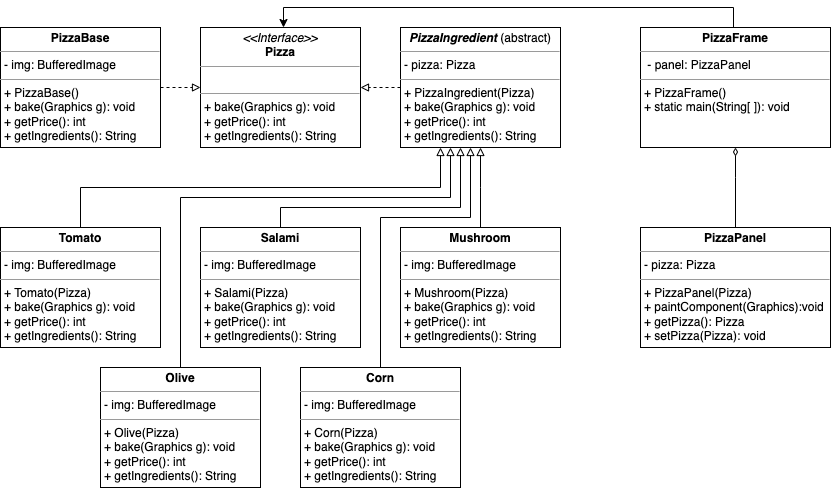

The diagram above was exported from draw.io. Its source (the exported page's mxGraphModel, read from the mxfile embedded in the PNG):
<mxGraphModel dx="786" dy="545" grid="1" gridSize="10" guides="1" tooltips="1" connect="1" arrows="1" fold="1" page="1" pageScale="1" pageWidth="827" pageHeight="1169" math="0" shadow="0">
  <root>
    <mxCell id="WIyWlLk6GJQsqaUBKTNV-0" />
    <mxCell id="WIyWlLk6GJQsqaUBKTNV-1" parent="WIyWlLk6GJQsqaUBKTNV-0" />
    <mxCell id="HMFQn1KQ7MwaOAd2mKLM-40" style="edgeStyle=orthogonalEdgeStyle;rounded=0;orthogonalLoop=1;jettySize=auto;html=1;entryX=0;entryY=0.5;entryDx=0;entryDy=0;fontSize=12;endArrow=block;endFill=0;dashed=1;" parent="WIyWlLk6GJQsqaUBKTNV-1" source="HMFQn1KQ7MwaOAd2mKLM-7" target="HMFQn1KQ7MwaOAd2mKLM-33" edge="1">
      <mxGeometry relative="1" as="geometry" />
    </mxCell>
    <mxCell id="HMFQn1KQ7MwaOAd2mKLM-7" value="&lt;p style=&quot;margin:0px;margin-top:4px;text-align:center;&quot;&gt;&lt;b&gt;PizzaBase&lt;/b&gt;&lt;/p&gt;&lt;hr size=&quot;1&quot;&gt;&lt;p style=&quot;margin:0px;margin-left:4px;&quot;&gt;- img: BufferedImage&lt;/p&gt;&lt;hr size=&quot;1&quot;&gt;&lt;p style=&quot;margin: 0px 0px 0px 4px;&quot;&gt;+ PizzaBase()&lt;/p&gt;&lt;p style=&quot;margin: 0px 0px 0px 4px;&quot;&gt;+ bake(Graphics g): void&lt;br&gt;+ getPrice(): int&lt;/p&gt;&lt;p style=&quot;margin: 0px 0px 0px 4px;&quot;&gt;+ getIngredients(): String&lt;/p&gt;" style="verticalAlign=top;align=left;overflow=fill;fontSize=12;fontFamily=Helvetica;html=1;" parent="WIyWlLk6GJQsqaUBKTNV-1" vertex="1">
      <mxGeometry x="40" y="40" width="160" height="120" as="geometry" />
    </mxCell>
    <mxCell id="HMFQn1KQ7MwaOAd2mKLM-41" style="edgeStyle=orthogonalEdgeStyle;rounded=0;orthogonalLoop=1;jettySize=auto;html=1;dashed=1;fontSize=12;endArrow=block;endFill=0;" parent="WIyWlLk6GJQsqaUBKTNV-1" source="HMFQn1KQ7MwaOAd2mKLM-9" target="HMFQn1KQ7MwaOAd2mKLM-33" edge="1">
      <mxGeometry relative="1" as="geometry" />
    </mxCell>
    <mxCell id="HMFQn1KQ7MwaOAd2mKLM-9" value="&lt;p style=&quot;margin:0px;margin-top:4px;text-align:center;&quot;&gt;&lt;b&gt;&lt;i&gt;PizzaIngredient&amp;nbsp;&lt;/i&gt;&lt;/b&gt;&lt;span style=&quot;background-color: initial;&quot;&gt;(abstract)&lt;/span&gt;&lt;/p&gt;&lt;hr size=&quot;1&quot;&gt;&lt;p style=&quot;margin:0px;margin-left:4px;&quot;&gt;- pizza: Pizza&lt;/p&gt;&lt;hr size=&quot;1&quot;&gt;&lt;p style=&quot;margin:0px;margin-left:4px;&quot;&gt;+ PizzaIngredient(Pizza)&lt;/p&gt;&lt;p style=&quot;margin: 0px 0px 0px 4px;&quot;&gt;+ bake(Graphics g): void&lt;br&gt;+ getPrice(): int&lt;/p&gt;&lt;p style=&quot;margin: 0px 0px 0px 4px;&quot;&gt;+ getIngredients(): String&lt;/p&gt;&lt;p style=&quot;margin:0px;margin-left:4px;&quot;&gt;&lt;br&gt;&lt;/p&gt;" style="verticalAlign=top;align=left;overflow=fill;fontSize=12;fontFamily=Helvetica;html=1;" parent="WIyWlLk6GJQsqaUBKTNV-1" vertex="1">
      <mxGeometry x="440" y="40" width="160" height="120" as="geometry" />
    </mxCell>
    <mxCell id="HMFQn1KQ7MwaOAd2mKLM-24" style="edgeStyle=orthogonalEdgeStyle;rounded=0;orthogonalLoop=1;jettySize=auto;html=1;endArrow=block;endFill=0;" parent="WIyWlLk6GJQsqaUBKTNV-1" source="HMFQn1KQ7MwaOAd2mKLM-12" target="HMFQn1KQ7MwaOAd2mKLM-9" edge="1">
      <mxGeometry relative="1" as="geometry">
        <Array as="points">
          <mxPoint x="120" y="200" />
          <mxPoint x="480" y="200" />
        </Array>
      </mxGeometry>
    </mxCell>
    <mxCell id="HMFQn1KQ7MwaOAd2mKLM-12" value="&lt;p style=&quot;margin:0px;margin-top:4px;text-align:center;&quot;&gt;&lt;b&gt;Tomato&lt;/b&gt;&lt;/p&gt;&lt;hr size=&quot;1&quot;&gt;&lt;p style=&quot;margin:0px;margin-left:4px;&quot;&gt;- img: BufferedImage&lt;/p&gt;&lt;hr size=&quot;1&quot;&gt;&lt;p style=&quot;margin: 0px 0px 0px 4px;&quot;&gt;+ Tomato(Pizza)&lt;/p&gt;&lt;p style=&quot;margin: 0px 0px 0px 4px;&quot;&gt;+ bake(Graphics g): void&lt;br&gt;+ getPrice(): int&lt;/p&gt;&lt;p style=&quot;margin: 0px 0px 0px 4px;&quot;&gt;+ getIngredients(): String&lt;/p&gt;" style="verticalAlign=top;align=left;overflow=fill;fontSize=12;fontFamily=Helvetica;html=1;" parent="WIyWlLk6GJQsqaUBKTNV-1" vertex="1">
      <mxGeometry x="40" y="240" width="160" height="120" as="geometry" />
    </mxCell>
    <mxCell id="HMFQn1KQ7MwaOAd2mKLM-19" style="edgeStyle=orthogonalEdgeStyle;rounded=0;orthogonalLoop=1;jettySize=auto;html=1;endArrow=block;endFill=0;" parent="WIyWlLk6GJQsqaUBKTNV-1" source="HMFQn1KQ7MwaOAd2mKLM-14" target="HMFQn1KQ7MwaOAd2mKLM-9" edge="1">
      <mxGeometry relative="1" as="geometry">
        <Array as="points">
          <mxPoint x="320" y="220" />
          <mxPoint x="500" y="220" />
        </Array>
      </mxGeometry>
    </mxCell>
    <mxCell id="HMFQn1KQ7MwaOAd2mKLM-14" value="&lt;p style=&quot;margin:0px;margin-top:4px;text-align:center;&quot;&gt;&lt;b&gt;Salami&lt;/b&gt;&lt;/p&gt;&lt;hr size=&quot;1&quot;&gt;&lt;p style=&quot;margin:0px;margin-left:4px;&quot;&gt;- img: BufferedImage&lt;/p&gt;&lt;hr size=&quot;1&quot;&gt;&lt;p style=&quot;margin: 0px 0px 0px 4px;&quot;&gt;+ Salami&lt;span style=&quot;background-color: initial;&quot;&gt;(Pizza)&lt;/span&gt;&lt;/p&gt;&lt;p style=&quot;margin: 0px 0px 0px 4px;&quot;&gt;+ bake(Graphics g): void&lt;br&gt;+ getPrice(): int&lt;/p&gt;&lt;p style=&quot;margin: 0px 0px 0px 4px;&quot;&gt;+ getIngredients(): String&lt;/p&gt;" style="verticalAlign=top;align=left;overflow=fill;fontSize=12;fontFamily=Helvetica;html=1;" parent="WIyWlLk6GJQsqaUBKTNV-1" vertex="1">
      <mxGeometry x="240" y="240" width="160" height="120" as="geometry" />
    </mxCell>
    <mxCell id="HMFQn1KQ7MwaOAd2mKLM-21" style="edgeStyle=orthogonalEdgeStyle;rounded=0;orthogonalLoop=1;jettySize=auto;html=1;endArrow=block;endFill=0;" parent="WIyWlLk6GJQsqaUBKTNV-1" source="HMFQn1KQ7MwaOAd2mKLM-15" target="HMFQn1KQ7MwaOAd2mKLM-9" edge="1">
      <mxGeometry relative="1" as="geometry">
        <Array as="points">
          <mxPoint x="520" y="200" />
          <mxPoint x="520" y="200" />
        </Array>
      </mxGeometry>
    </mxCell>
    <mxCell id="HMFQn1KQ7MwaOAd2mKLM-15" value="&lt;p style=&quot;margin:0px;margin-top:4px;text-align:center;&quot;&gt;&lt;b&gt;Mushroom&lt;/b&gt;&lt;/p&gt;&lt;hr size=&quot;1&quot;&gt;&lt;p style=&quot;margin:0px;margin-left:4px;&quot;&gt;- img: BufferedImage&lt;/p&gt;&lt;hr size=&quot;1&quot;&gt;&lt;p style=&quot;margin: 0px 0px 0px 4px;&quot;&gt;+ Mushroom(Pizza)&lt;/p&gt;&lt;p style=&quot;margin: 0px 0px 0px 4px;&quot;&gt;+ bake(Graphics g): void&lt;br&gt;+ getPrice(): int&lt;/p&gt;&lt;p style=&quot;margin: 0px 0px 0px 4px;&quot;&gt;+ getIngredients(): String&lt;/p&gt;" style="verticalAlign=top;align=left;overflow=fill;fontSize=12;fontFamily=Helvetica;html=1;" parent="WIyWlLk6GJQsqaUBKTNV-1" vertex="1">
      <mxGeometry x="440" y="240" width="160" height="120" as="geometry" />
    </mxCell>
    <mxCell id="HMFQn1KQ7MwaOAd2mKLM-25" style="edgeStyle=orthogonalEdgeStyle;rounded=0;orthogonalLoop=1;jettySize=auto;html=1;endArrow=block;endFill=0;" parent="WIyWlLk6GJQsqaUBKTNV-1" source="HMFQn1KQ7MwaOAd2mKLM-16" target="HMFQn1KQ7MwaOAd2mKLM-9" edge="1">
      <mxGeometry relative="1" as="geometry">
        <Array as="points">
          <mxPoint x="220" y="210" />
          <mxPoint x="490" y="210" />
        </Array>
      </mxGeometry>
    </mxCell>
    <mxCell id="HMFQn1KQ7MwaOAd2mKLM-16" value="&lt;p style=&quot;margin:0px;margin-top:4px;text-align:center;&quot;&gt;&lt;b&gt;Olive&lt;/b&gt;&lt;/p&gt;&lt;hr size=&quot;1&quot;&gt;&lt;p style=&quot;margin:0px;margin-left:4px;&quot;&gt;- img: BufferedImage&lt;/p&gt;&lt;hr size=&quot;1&quot;&gt;&lt;p style=&quot;margin: 0px 0px 0px 4px;&quot;&gt;+ Olive(Pizza)&lt;/p&gt;&lt;p style=&quot;margin: 0px 0px 0px 4px;&quot;&gt;+ bake(Graphics g): void&lt;br&gt;+ getPrice(): int&lt;/p&gt;&lt;p style=&quot;margin: 0px 0px 0px 4px;&quot;&gt;+ getIngredients(): String&lt;/p&gt;" style="verticalAlign=top;align=left;overflow=fill;fontSize=12;fontFamily=Helvetica;html=1;" parent="WIyWlLk6GJQsqaUBKTNV-1" vertex="1">
      <mxGeometry x="140" y="380" width="160" height="120" as="geometry" />
    </mxCell>
    <mxCell id="HMFQn1KQ7MwaOAd2mKLM-28" style="edgeStyle=orthogonalEdgeStyle;rounded=0;orthogonalLoop=1;jettySize=auto;html=1;endArrow=block;endFill=0;" parent="WIyWlLk6GJQsqaUBKTNV-1" source="HMFQn1KQ7MwaOAd2mKLM-17" target="HMFQn1KQ7MwaOAd2mKLM-9" edge="1">
      <mxGeometry relative="1" as="geometry">
        <Array as="points">
          <mxPoint x="420" y="230" />
          <mxPoint x="510" y="230" />
        </Array>
      </mxGeometry>
    </mxCell>
    <mxCell id="HMFQn1KQ7MwaOAd2mKLM-17" value="&lt;p style=&quot;margin:0px;margin-top:4px;text-align:center;&quot;&gt;&lt;b&gt;Corn&lt;/b&gt;&lt;/p&gt;&lt;hr size=&quot;1&quot;&gt;&lt;p style=&quot;margin:0px;margin-left:4px;&quot;&gt;- img: BufferedImage&lt;/p&gt;&lt;hr size=&quot;1&quot;&gt;&lt;p style=&quot;margin: 0px 0px 0px 4px;&quot;&gt;+ Corn&lt;span style=&quot;background-color: initial;&quot;&gt;(Pizza)&lt;/span&gt;&lt;/p&gt;&lt;p style=&quot;margin: 0px 0px 0px 4px;&quot;&gt;+ bake(Graphics g): void&lt;br&gt;+ getPrice(): int&lt;/p&gt;&lt;p style=&quot;margin: 0px 0px 0px 4px;&quot;&gt;+ getIngredients(): String&lt;/p&gt;" style="verticalAlign=top;align=left;overflow=fill;fontSize=12;fontFamily=Helvetica;html=1;" parent="WIyWlLk6GJQsqaUBKTNV-1" vertex="1">
      <mxGeometry x="340" y="380" width="160" height="120" as="geometry" />
    </mxCell>
    <mxCell id="HMFQn1KQ7MwaOAd2mKLM-39" style="edgeStyle=orthogonalEdgeStyle;rounded=0;orthogonalLoop=1;jettySize=auto;html=1;entryX=0.5;entryY=1;entryDx=0;entryDy=0;fontSize=12;endArrow=diamondThin;endFill=0;" parent="WIyWlLk6GJQsqaUBKTNV-1" source="HMFQn1KQ7MwaOAd2mKLM-29" target="HMFQn1KQ7MwaOAd2mKLM-31" edge="1">
      <mxGeometry relative="1" as="geometry">
        <Array as="points">
          <mxPoint x="775" y="190" />
          <mxPoint x="775" y="190" />
        </Array>
      </mxGeometry>
    </mxCell>
    <mxCell id="HMFQn1KQ7MwaOAd2mKLM-29" value="&lt;p style=&quot;margin:0px;margin-top:4px;text-align:center;&quot;&gt;&lt;b&gt;PizzaPanel&lt;/b&gt;&lt;/p&gt;&lt;hr size=&quot;1&quot;&gt;&lt;p style=&quot;margin:0px;margin-left:4px;&quot;&gt;- pizza: Pizza&lt;/p&gt;&lt;hr size=&quot;1&quot;&gt;&lt;p style=&quot;margin: 0px 0px 0px 4px;&quot;&gt;+ PizzaPanel(Pizza)&lt;/p&gt;&lt;p style=&quot;margin: 0px 0px 0px 4px;&quot;&gt;+ paintComponent(Graphics):void&lt;/p&gt;&lt;p style=&quot;margin: 0px 0px 0px 4px;&quot;&gt;+ getPizza(): Pizza&lt;/p&gt;&lt;p style=&quot;margin: 0px 0px 0px 4px;&quot;&gt;+ setPizza(Pizza): void&lt;/p&gt;" style="verticalAlign=top;align=left;overflow=fill;fontSize=12;fontFamily=Helvetica;html=1;" parent="WIyWlLk6GJQsqaUBKTNV-1" vertex="1">
      <mxGeometry x="680" y="240" width="190" height="120" as="geometry" />
    </mxCell>
    <mxCell id="HMFQn1KQ7MwaOAd2mKLM-30" style="edgeStyle=orthogonalEdgeStyle;rounded=0;orthogonalLoop=1;jettySize=auto;html=1;exitX=0.5;exitY=1;exitDx=0;exitDy=0;endArrow=block;endFill=0;" parent="WIyWlLk6GJQsqaUBKTNV-1" source="HMFQn1KQ7MwaOAd2mKLM-29" target="HMFQn1KQ7MwaOAd2mKLM-29" edge="1">
      <mxGeometry relative="1" as="geometry" />
    </mxCell>
    <mxCell id="HMFQn1KQ7MwaOAd2mKLM-37" style="edgeStyle=orthogonalEdgeStyle;rounded=0;orthogonalLoop=1;jettySize=auto;html=1;entryX=0.5;entryY=0;entryDx=0;entryDy=0;fontSize=12;endArrow=classic;endFill=1;exitX=0.5;exitY=0;exitDx=0;exitDy=0;" parent="WIyWlLk6GJQsqaUBKTNV-1" edge="1">
      <mxGeometry relative="1" as="geometry">
        <Array as="points">
          <mxPoint x="773" y="40" />
          <mxPoint x="773" y="20" />
          <mxPoint x="323" y="20" />
        </Array>
        <mxPoint x="778" y="40" as="sourcePoint" />
        <mxPoint x="323" y="40" as="targetPoint" />
      </mxGeometry>
    </mxCell>
    <mxCell id="HMFQn1KQ7MwaOAd2mKLM-31" value="&lt;p style=&quot;margin:0px;margin-top:4px;text-align:center;&quot;&gt;&lt;b&gt;PizzaFrame&lt;/b&gt;&lt;/p&gt;&lt;hr size=&quot;1&quot;&gt;&lt;p style=&quot;margin:0px;margin-left:4px;&quot;&gt;&lt;font style=&quot;font-size: 12px;&quot;&gt;&amp;nbsp;- panel: PizzaPanel&lt;/font&gt;&lt;/p&gt;&lt;hr size=&quot;1&quot;&gt;&lt;p style=&quot;margin: 0px 0px 0px 4px;&quot;&gt;+ PizzaFrame()&lt;/p&gt;&lt;p style=&quot;margin: 0px 0px 0px 4px;&quot;&gt;+ static main(String[ ]): void&lt;/p&gt;" style="verticalAlign=top;align=left;overflow=fill;fontSize=12;fontFamily=Helvetica;html=1;" parent="WIyWlLk6GJQsqaUBKTNV-1" vertex="1">
      <mxGeometry x="680" y="40" width="190" height="120" as="geometry" />
    </mxCell>
    <mxCell id="HMFQn1KQ7MwaOAd2mKLM-33" value="&lt;p style=&quot;margin:0px;margin-top:4px;text-align:center;&quot;&gt;&lt;i&gt;&amp;lt;&amp;lt;Interface&amp;gt;&amp;gt;&lt;/i&gt;&lt;br&gt;&lt;b&gt;Pizza&lt;/b&gt;&lt;/p&gt;&lt;hr size=&quot;1&quot;&gt;&lt;p style=&quot;margin:0px;margin-left:4px;&quot;&gt;&amp;nbsp;&lt;/p&gt;&lt;hr size=&quot;1&quot;&gt;&lt;p style=&quot;margin:0px;margin-left:4px;&quot;&gt;&lt;span style=&quot;background-color: initial;&quot;&gt;+ bake(Graphics g): void&lt;/span&gt;&lt;br&gt;&lt;/p&gt;&lt;p style=&quot;margin: 0px 0px 0px 4px;&quot;&gt;+ getPrice(): int&lt;/p&gt;&lt;p style=&quot;margin: 0px 0px 0px 4px;&quot;&gt;+ getIngredients(): String&lt;/p&gt;" style="verticalAlign=top;align=left;overflow=fill;fontSize=12;fontFamily=Helvetica;html=1;" parent="WIyWlLk6GJQsqaUBKTNV-1" vertex="1">
      <mxGeometry x="240" y="40" width="160" height="120" as="geometry" />
    </mxCell>
  </root>
</mxGraphModel>